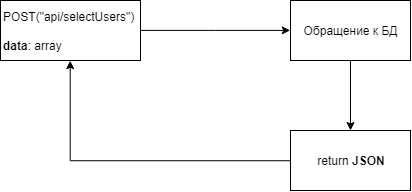

The diagram above was exported from draw.io. Its source (the exported page's mxGraphModel, read from the mxfile embedded in the PNG):
<mxGraphModel dx="971" dy="417" grid="1" gridSize="10" guides="1" tooltips="1" connect="1" arrows="1" fold="1" page="1" pageScale="1" pageWidth="827" pageHeight="1169" math="0" shadow="0">
  <root>
    <mxCell id="0" />
    <mxCell id="1" parent="0" />
    <mxCell id="kSkpPcliqlNLhlT9qqWy-3" style="edgeStyle=orthogonalEdgeStyle;rounded=0;orthogonalLoop=1;jettySize=auto;html=1;entryX=0;entryY=0.5;entryDx=0;entryDy=0;" edge="1" parent="1" source="kSkpPcliqlNLhlT9qqWy-1" target="kSkpPcliqlNLhlT9qqWy-18">
      <mxGeometry relative="1" as="geometry">
        <mxPoint x="369.6896551724137" y="229.8965517241379" as="targetPoint" />
      </mxGeometry>
    </mxCell>
    <mxCell id="kSkpPcliqlNLhlT9qqWy-1" value="POST(&quot;api/selectUsers&quot;)&lt;br&gt;&lt;br&gt;&lt;b&gt;data&lt;/b&gt;: array" style="rounded=0;whiteSpace=wrap;html=1;align=left;" vertex="1" parent="1">
      <mxGeometry x="120" y="200" width="140" height="60" as="geometry" />
    </mxCell>
    <mxCell id="kSkpPcliqlNLhlT9qqWy-9" value="" style="edgeStyle=orthogonalEdgeStyle;rounded=0;orthogonalLoop=1;jettySize=auto;html=1;" edge="1" parent="1" target="kSkpPcliqlNLhlT9qqWy-7">
      <mxGeometry relative="1" as="geometry">
        <mxPoint x="470" y="260" as="sourcePoint" />
      </mxGeometry>
    </mxCell>
    <mxCell id="kSkpPcliqlNLhlT9qqWy-13" style="edgeStyle=orthogonalEdgeStyle;rounded=0;orthogonalLoop=1;jettySize=auto;html=1;entryX=0.5;entryY=1;entryDx=0;entryDy=0;" edge="1" parent="1" source="kSkpPcliqlNLhlT9qqWy-7" target="kSkpPcliqlNLhlT9qqWy-1">
      <mxGeometry relative="1" as="geometry" />
    </mxCell>
    <mxCell id="kSkpPcliqlNLhlT9qqWy-7" value="return &lt;b&gt;JSON&lt;/b&gt;" style="rounded=0;whiteSpace=wrap;html=1;" vertex="1" parent="1">
      <mxGeometry x="410" y="330" width="120" height="60" as="geometry" />
    </mxCell>
    <mxCell id="kSkpPcliqlNLhlT9qqWy-18" value="Обращение к БД" style="rounded=0;whiteSpace=wrap;html=1;" vertex="1" parent="1">
      <mxGeometry x="410" y="200" width="120" height="60" as="geometry" />
    </mxCell>
  </root>
</mxGraphModel>